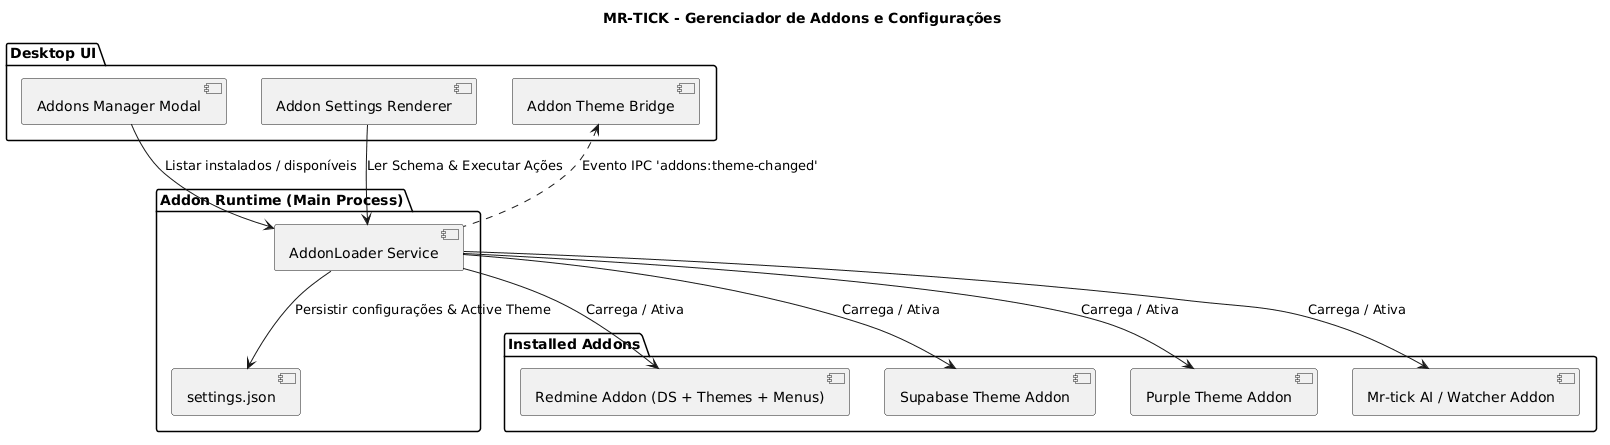

The diagram above was rendered by PlantUML. Its source (embedded in the PNG):
@startuml
title MR-TICK - Gerenciador de Addons e Configurações

package "Desktop UI" {
    component [Addons Manager Modal] as ManagerModal
    component [Addon Settings Renderer] as SettingsRenderer
    component [Addon Theme Bridge] as ThemeBridge
}

package "Addon Runtime (Main Process)" {
    component [AddonLoader Service] as Loader
    database [settings.json] as LocalSettings
}

package "Installed Addons" {
    [Redmine Addon (DS + Themes + Menus)] as RedmineAddon
    [Supabase Theme Addon] as SupabaseAddon
    [Purple Theme Addon] as PurpleAddon
    [Mr-tick AI / Watcher Addon] as AIAddon
}

ManagerModal --> Loader : Listar instalados / disponíveis
SettingsRenderer --> Loader : Ler Schema & Executar Ações
Loader --> LocalSettings : Persistir configurações & Active Theme
ThemeBridge <.. Loader : Evento IPC 'addons:theme-changed'

Loader --> RedmineAddon : Carrega / Ativa
Loader --> SupabaseAddon : Carrega / Ativa
Loader --> PurpleAddon : Carrega / Ativa
Loader --> AIAddon : Carrega / Ativa
@enduml